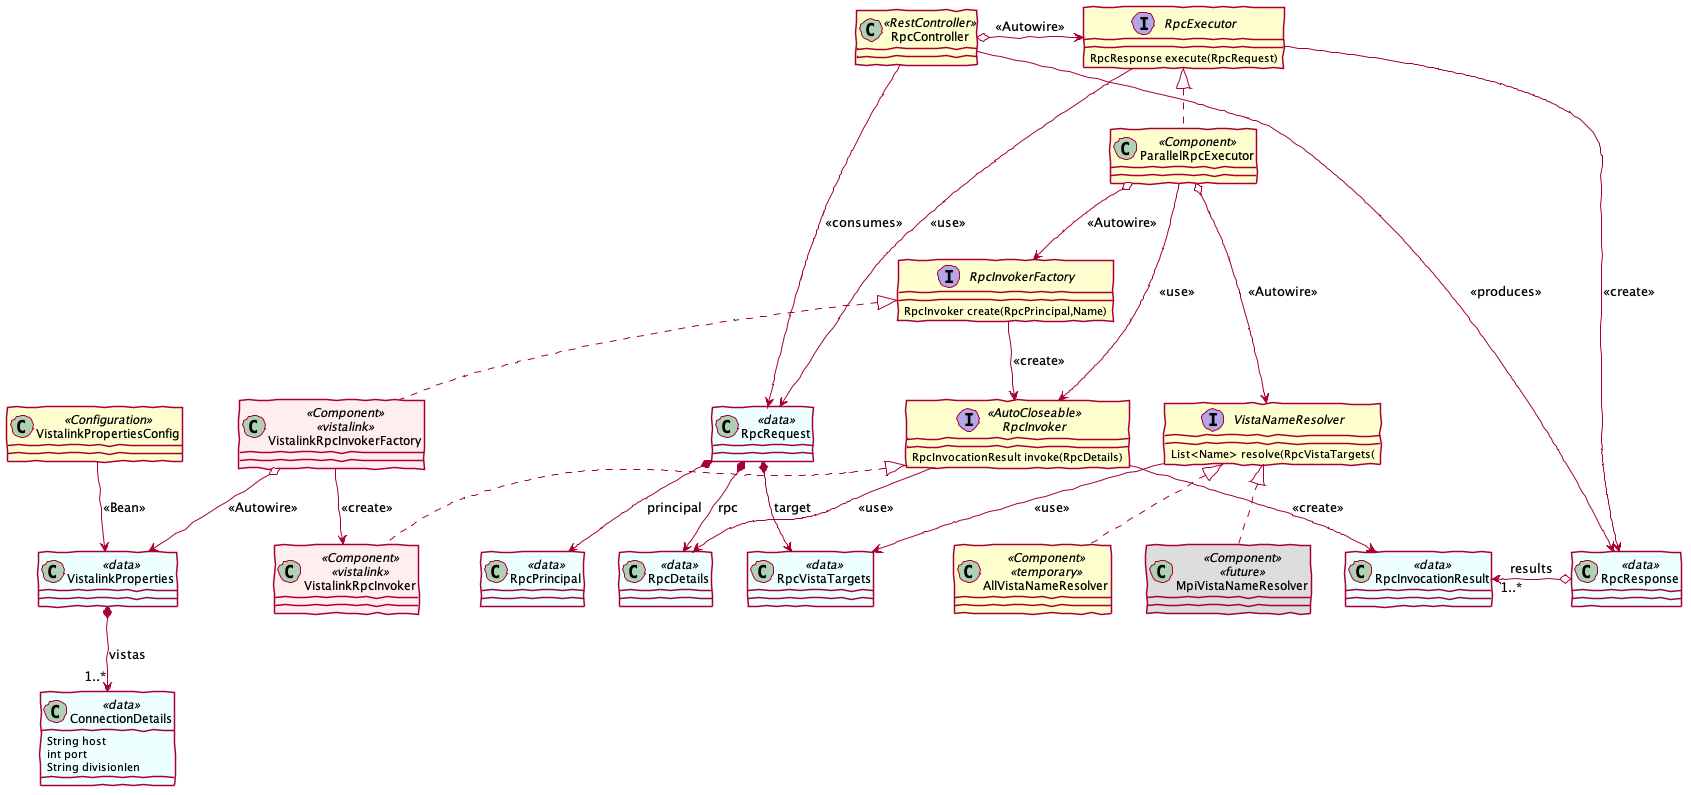

The diagram above was rendered by PlantUML. Its source (embedded in the PNG):
@startuml

skinparam {
 shadowing false
 handwritten true
 ClassBackgroundColor<<data>> #EFF
 ClassBackgroundColor<<vistalink>> #FEE
 ClassBackgroundColor<<future>> #DDD
}

together {
  class ConnectionDetails <<data>> {
    String host
    int port
    String divisionIen
  }
  class VistalinkProperties <<data>>
  class VistalinkPropertiesConfig <<Configuration>>
}
VistalinkProperties *--> "1..*" ConnectionDetails: vistas
VistalinkPropertiesConfig --> VistalinkProperties: <<Bean>>

together {
  class RpcRequest <<data>>
  class RpcDetails <<data>>
  class RpcPrincipal <<data>>
  class RpcVistaTargets <<data>>
}
RpcRequest *--> RpcDetails: rpc
RpcRequest *--> RpcPrincipal: principal
RpcRequest *--> RpcVistaTargets: target

together {
  class RpcResponse <<data>>
  class RpcInvocationResult <<data>>
}
RpcResponse o-> "1..*" RpcInvocationResult: results

interface RpcInvoker <<AutoCloseable>> {
  RpcInvocationResult invoke(RpcDetails)
}
RpcInvoker --> RpcDetails: <<use>>
RpcInvoker --> RpcInvocationResult: <<create>>

interface RpcInvokerFactory {
  RpcInvoker create(RpcPrincipal,Name)
}
RpcInvokerFactory --> RpcInvoker: <<create>>

interface RpcExecutor {
  RpcResponse execute(RpcRequest)
}
RpcExecutor --> RpcRequest: <<use>>
RpcExecutor --> RpcResponse: <<create>>

class ParallelRpcExecutor <<Component>> implements RpcExecutor
ParallelRpcExecutor --> RpcInvoker: <<use>>
ParallelRpcExecutor o--> RpcInvokerFactory: <<Autowire>>
ParallelRpcExecutor o--> VistaNameResolver: <<Autowire>>

interface VistaNameResolver {
  List<Name> resolve(RpcVistaTargets(
}
VistaNameResolver --> RpcVistaTargets: <<use>>

class AllVistaNameResolver  <<Component>> <<temporary>> implements VistaNameResolver
class MpiVistaNameResolver  <<Component>> <<future>> implements VistaNameResolver

together {
class VistalinkRpcInvoker  <<Component>> <<vistalink>> implements RpcInvoker
class VistalinkRpcInvokerFactory  <<Component>> <<vistalink>> implements RpcInvokerFactory
}
VistalinkRpcInvokerFactory --> VistalinkRpcInvoker: <<create>>
VistalinkRpcInvokerFactory o--> VistalinkProperties:<<Autowire>>

class RpcController <<RestController>>
RpcController o-> RpcExecutor: <<Autowire>>
RpcController -> RpcRequest: <<consumes>>
RpcController -> RpcResponse: <<produces>>
@enduml